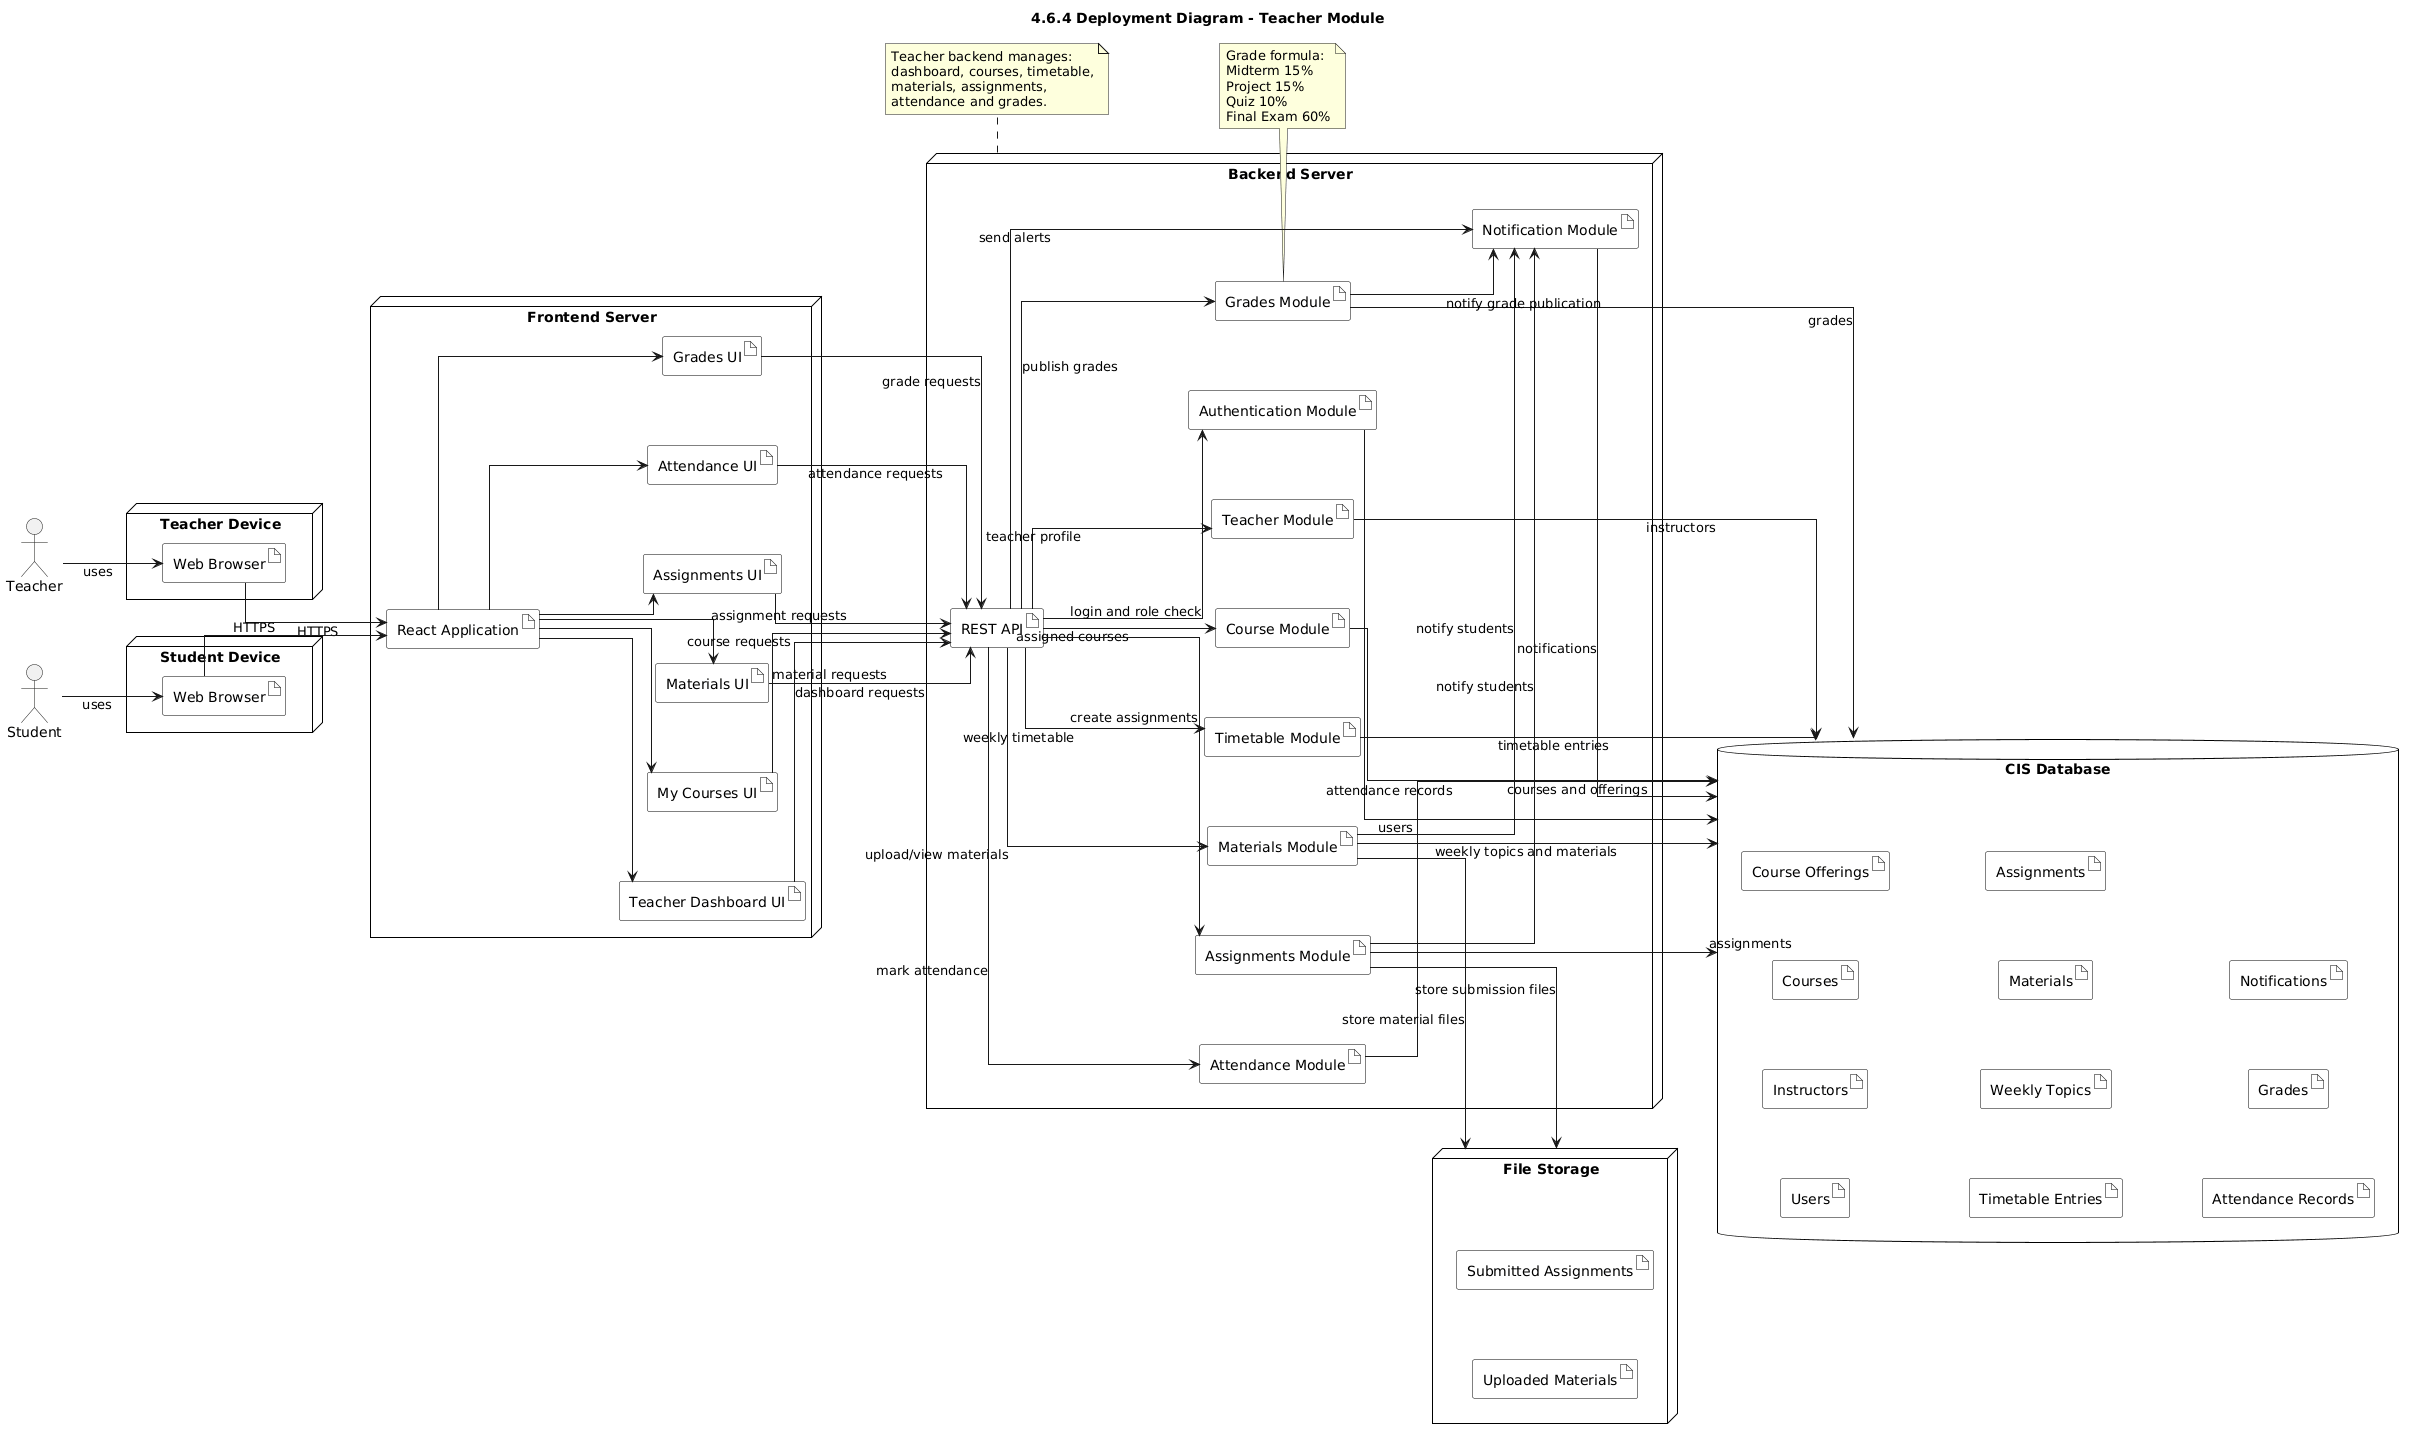

The diagram above was rendered by PlantUML. Its source (embedded in the PNG):
@startuml
title 4.6.4 Deployment Diagram - Teacher Module

left to right direction

skinparam backgroundColor white
skinparam shadowing false
skinparam linetype ortho
skinparam defaultFontName "Times New Roman"
skinparam nodesep 70
skinparam ranksep 80

skinparam node {
  BackgroundColor white
  BorderColor black
  FontColor black
}

skinparam database {
  BackgroundColor white
  BorderColor black
  FontColor black
}

skinparam artifact {
  BackgroundColor white
  BorderColor black
  FontColor black
}

actor "Teacher" as Teacher
actor "Student" as Student

node "Teacher Device" as TeacherDevice {
  artifact "Web Browser" as TeacherBrowser
}

node "Student Device" as StudentDevice {
  artifact "Web Browser" as StudentBrowser
}

node "Frontend Server" as FrontendServer {
  artifact "React Application" as ReactApp
  artifact "Teacher Dashboard UI" as DashboardUI
  artifact "My Courses UI" as CoursesUI
  artifact "Materials UI" as MaterialsUI
  artifact "Assignments UI" as AssignmentsUI
  artifact "Attendance UI" as AttendanceUI
  artifact "Grades UI" as GradesUI
}

node "Backend Server" as BackendServer {
  artifact "REST API" as RestAPI
  artifact "Authentication Module" as AuthModule
  artifact "Teacher Module" as TeacherModule
  artifact "Course Module" as CourseModule
  artifact "Timetable Module" as TimetableModule
  artifact "Materials Module" as MaterialsModule
  artifact "Assignments Module" as AssignmentsModule
  artifact "Attendance Module" as AttendanceModule
  artifact "Grades Module" as GradesModule
  artifact "Notification Module" as NotificationModule
}

database "CIS Database" as DB {
  artifact "Users"
  artifact "Instructors"
  artifact "Courses"
  artifact "Course Offerings"
  artifact "Timetable Entries"
  artifact "Weekly Topics"
  artifact "Materials"
  artifact "Assignments"
  artifact "Attendance Records"
  artifact "Grades"
  artifact "Notifications"
}

node "File Storage" as FileStorage {
  artifact "Uploaded Materials" as UploadedMaterials
  artifact "Submitted Assignments" as SubmittedAssignments
}

Teacher --> TeacherBrowser : uses
Student --> StudentBrowser : uses

TeacherBrowser --> ReactApp : HTTPS
StudentBrowser --> ReactApp : HTTPS

ReactApp --> DashboardUI
ReactApp --> CoursesUI
ReactApp --> MaterialsUI
ReactApp --> AssignmentsUI
ReactApp --> AttendanceUI
ReactApp --> GradesUI

DashboardUI --> RestAPI : dashboard requests
CoursesUI --> RestAPI : course requests
MaterialsUI --> RestAPI : material requests
AssignmentsUI --> RestAPI : assignment requests
AttendanceUI --> RestAPI : attendance requests
GradesUI --> RestAPI : grade requests

RestAPI --> AuthModule : login and role check
RestAPI --> TeacherModule : teacher profile
RestAPI --> CourseModule : assigned courses
RestAPI --> TimetableModule : weekly timetable
RestAPI --> MaterialsModule : upload/view materials
RestAPI --> AssignmentsModule : create assignments
RestAPI --> AttendanceModule : mark attendance
RestAPI --> GradesModule : publish grades
RestAPI --> NotificationModule : send alerts

AuthModule --> DB : users
TeacherModule --> DB : instructors
CourseModule --> DB : courses and offerings
TimetableModule --> DB : timetable entries
MaterialsModule --> DB : weekly topics and materials
AssignmentsModule --> DB : assignments
AttendanceModule --> DB : attendance records
GradesModule --> DB : grades
NotificationModule --> DB : notifications

MaterialsModule --> FileStorage : store material files
AssignmentsModule --> FileStorage : store submission files

MaterialsModule --> NotificationModule : notify students
AssignmentsModule --> NotificationModule : notify students
GradesModule --> NotificationModule : notify grade publication

note bottom of BackendServer
Teacher backend manages:
dashboard, courses, timetable,
materials, assignments,
attendance and grades.
end note

note bottom of GradesModule
Grade formula:
Midterm 15%
Project 15%
Quiz 10%
Final Exam 60%
end note
@enduml